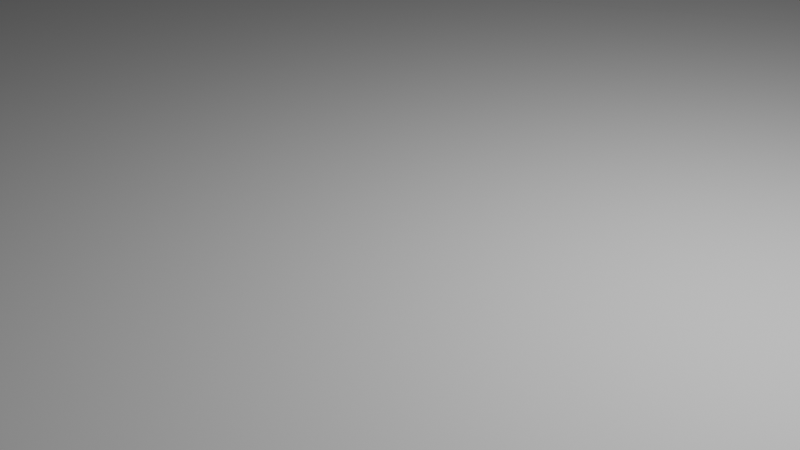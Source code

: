 # Source: base_hexagon_grid.blend  (saved by Blender 3.4.6; exported with 4.5.12 LTS)
import bpy
from mathutils import Matrix  # noqa: F401  (used for matrix-valued properties, if any)

bpy.ops.wm.read_factory_settings(use_empty=True)
scene = bpy.context.scene
scene.name = 'Scene'

# ---- collections
col_collection = bpy.data.collections.new('Collection'); scene.collection.children.link(col_collection)

# ---- world
world_world = bpy.data.worlds.new('World'); scene.world = world_world
world_world.use_nodes = True; world_world.node_tree.nodes.clear()
_N = world_world.node_tree.nodes; _L = world_world.node_tree.links
n0 = _N.new('ShaderNodeOutputWorld'); n0.name = 'World Output'; n0.location = (300, 300)
n1 = _N.new('ShaderNodeBackground'); n1.name = 'Background'; n1.location = (10, 300)
n1.inputs[0].default_value = (0.05088, 0.05088, 0.05088, 1.0)
_L.new(n1.outputs[0], n0.inputs[0])
n0.is_active_output = True
world_world.color = (0.05088, 0.05088, 0.05088)
world_world.use_sun_shadow = False
world_world.sun_shadow_jitter_overblur = 0.0

# ---- cameras
cam_camera = bpy.data.cameras.new('Camera')
cam_camera.clip_end = 100.0
cam_camera.ortho_scale = 7.314

# ---- lights
light_light = bpy.data.lights.new('Light', 'POINT')
light_light.transmission_factor = 0.0
light_light.energy = 1000.0
light_light.shadow_soft_size = 0.1
light_light.shadow_maximum_resolution = 0.006
light_light.use_absolute_resolution = True

# ---- meshes
me_cylinder = bpy.data.meshes.new('Cylinder')
me_cylinder.from_pydata([(0.0, 9.975, 0.0), (8.638, 4.987, 0.0), (8.638, -4.987, 0.0), (0.0, -9.975, 0.0), (-8.638, -4.987, 0.0), (-8.638, 4.987, 0.0)], [], [(0, 1, 2, 3, 4, 5)])
_uv = me_cylinder.uv_layers.new(name='UVMap')
_uv.uv.foreach_set('vector', [0.75, 0.49, 0.9578, 0.37, 0.9578, 0.13, 0.75, 0.01, 0.5422, 0.13, 0.5422, 0.37])
me_cylinder.update()
me_cylinder_001 = bpy.data.meshes.new('Cylinder.001')
me_cylinder_001.from_pydata([(0.0, 9.975, 0.0), (8.638, 4.987, 0.0), (8.638, -4.987, 0.0), (0.0, -9.975, 0.0), (-8.638, -4.987, 0.0), (-8.638, 4.987, 0.0)], [], [(0, 1, 2, 3, 4, 5)])
_uv = me_cylinder_001.uv_layers.new(name='UVMap')
_uv.uv.foreach_set('vector', [0.75, 0.49, 0.9578, 0.37, 0.9578, 0.13, 0.75, 0.01, 0.5422, 0.13, 0.5422, 0.37])
me_cylinder_001.update()
me_cylinder_002 = bpy.data.meshes.new('Cylinder.002')
me_cylinder_002.from_pydata([(0.0, 9.975, 0.0), (8.638, 4.987, 0.0), (8.638, -4.987, 0.0), (0.0, -9.975, 0.0), (-8.638, -4.987, 0.0), (-8.638, 4.987, 0.0)], [], [(0, 1, 2, 3, 4, 5)])
_uv = me_cylinder_002.uv_layers.new(name='UVMap')
_uv.uv.foreach_set('vector', [0.75, 0.49, 0.9578, 0.37, 0.9578, 0.13, 0.75, 0.01, 0.5422, 0.13, 0.5422, 0.37])
me_cylinder_002.update()
me_cylinder_003 = bpy.data.meshes.new('Cylinder.003')
me_cylinder_003.from_pydata([(-8.638, 14.96, 0.0), (0.0, 9.975, 0.0), (0.0, 0.0, 0.0), (-8.638, -4.987, 0.0), (-17.28, 0.0, 0.0), (-17.28, 9.975, 0.0)], [], [(0, 1, 2, 3, 4, 5)])
_uv = me_cylinder_003.uv_layers.new(name='UVMap')
_uv.uv.foreach_set('vector', [0.75, 0.49, 0.9578, 0.37, 0.9578, 0.13, 0.75, 0.01, 0.5422, 0.13, 0.5422, 0.37])
me_cylinder_003.update()
me_cylinder_004 = bpy.data.meshes.new('Cylinder.004')
me_cylinder_004.from_pydata([(0.0, 0.0, 0.0), (8.638, -4.987, 0.0), (8.638, -14.96, 0.0), (0.0, -19.95, 0.0), (-8.638, -14.96, 0.0), (-8.638, -4.987, 0.0)], [], [(0, 1, 2, 3, 4, 5)])
_uv = me_cylinder_004.uv_layers.new(name='UVMap')
_uv.uv.foreach_set('vector', [0.75, 0.49, 0.9578, 0.37, 0.9578, 0.13, 0.75, 0.01, 0.5422, 0.13, 0.5422, 0.37])
me_cylinder_004.update()
me_cylinder_005 = bpy.data.meshes.new('Cylinder.005')
me_cylinder_005.from_pydata([(8.638, 4.987, 0.0), (17.28, 0.0, 0.0), (17.28, -9.975, 0.0), (8.638, -14.96, 0.0), (0.0, -9.975, 0.0), (0.0, 0.0, 0.0)], [], [(0, 1, 2, 3, 4, 5)])
_uv = me_cylinder_005.uv_layers.new(name='UVMap')
_uv.uv.foreach_set('vector', [0.75, 0.49, 0.9578, 0.37, 0.9578, 0.13, 0.75, 0.01, 0.5422, 0.13, 0.5422, 0.37])
me_cylinder_005.update()
me_cylinder_006 = bpy.data.meshes.new('Cylinder.006')
me_cylinder_006.from_pydata([(8.638, 4.987, 0.0), (17.28, 0.0, 0.0), (17.28, -9.975, 0.0), (8.638, -14.96, 0.0), (0.0, -9.975, 0.0), (0.0, 0.0, 0.0)], [], [(0, 1, 2, 3, 4, 5)])
_uv = me_cylinder_006.uv_layers.new(name='UVMap')
_uv.uv.foreach_set('vector', [0.75, 0.49, 0.9578, 0.37, 0.9578, 0.13, 0.75, 0.01, 0.5422, 0.13, 0.5422, 0.37])
me_cylinder_006.update()

# ---- objects
ob_light = bpy.data.objects.new('Light', light_light)
ob_camera = bpy.data.objects.new('Camera', cam_camera)
ob_cylinder = bpy.data.objects.new('Cylinder', me_cylinder)
ob_cylinder_001 = bpy.data.objects.new('Cylinder.001', me_cylinder_001)
ob_cylinder_002 = bpy.data.objects.new('Cylinder.002', me_cylinder_002)
ob_cylinder_003 = bpy.data.objects.new('Cylinder.003', me_cylinder_003)
ob_cylinder_004 = bpy.data.objects.new('Cylinder.004', me_cylinder_004)
ob_cylinder_005 = bpy.data.objects.new('Cylinder.005', me_cylinder_005)
ob_cylinder_006 = bpy.data.objects.new('Cylinder.006', me_cylinder_006)

# ---- transforms, parenting, visibility, modifiers, constraints
ob_light.location = (4.076, 1.005, 5.904)
ob_light.rotation_euler = (0.6503, 0.05522, 1.866)
ob_light.lock_rotations_4d = False
ob_light.empty_display_type = 'ARROWS'
ob_light.color = (0.0, 0.0, 0.0, 0.0)
ob_light.lineart.crease_threshold = 0.0
ob_camera.location = (7.359, -6.926, 4.958)
ob_camera.rotation_euler = (1.109, 0.0, 0.8149)
ob_camera.lock_rotations_4d = False
ob_camera.empty_display_type = 'ARROWS'
ob_camera.color = (0.0, 0.0, 0.0, 0.0)
ob_camera.display_type = 'WIRE'
ob_camera.lineart.crease_threshold = 0.0
ob_cylinder.location = (0.0, 0.0, 0.0)
ob_cylinder_001.location = (8.638, 14.96, 0.0)
ob_cylinder_002.location = (-8.638, 14.96, 0.0)
ob_cylinder_003.location = (-8.638, -4.987, 0.0)
ob_cylinder_004.location = (-8.638, -4.987, 0.0)
ob_cylinder_005.location = (0.0, -9.975, 0.0)
ob_cylinder_006.location = (8.638, 4.987, 0.0)

# ---- collection membership
col_collection.objects.link(ob_light)
col_collection.objects.link(ob_camera)
col_collection.objects.link(ob_cylinder)
col_collection.objects.link(ob_cylinder_001)
col_collection.objects.link(ob_cylinder_002)
col_collection.objects.link(ob_cylinder_003)
col_collection.objects.link(ob_cylinder_004)
col_collection.objects.link(ob_cylinder_005)
col_collection.objects.link(ob_cylinder_006)

# ---- scene / render settings (as saved in the file)
scene.camera = ob_camera
scene.frame_start = 1; scene.frame_end = 250; scene.frame_set(1)
scene.render.engine = 'BLENDER_EEVEE_NEXT'
scene.cycles.sampling_pattern = 'TABULATED_SOBOL'
scene.cycles.use_light_tree = False
scene.view_settings.view_transform = 'Filmic'
bpy.context.view_layer.update()
